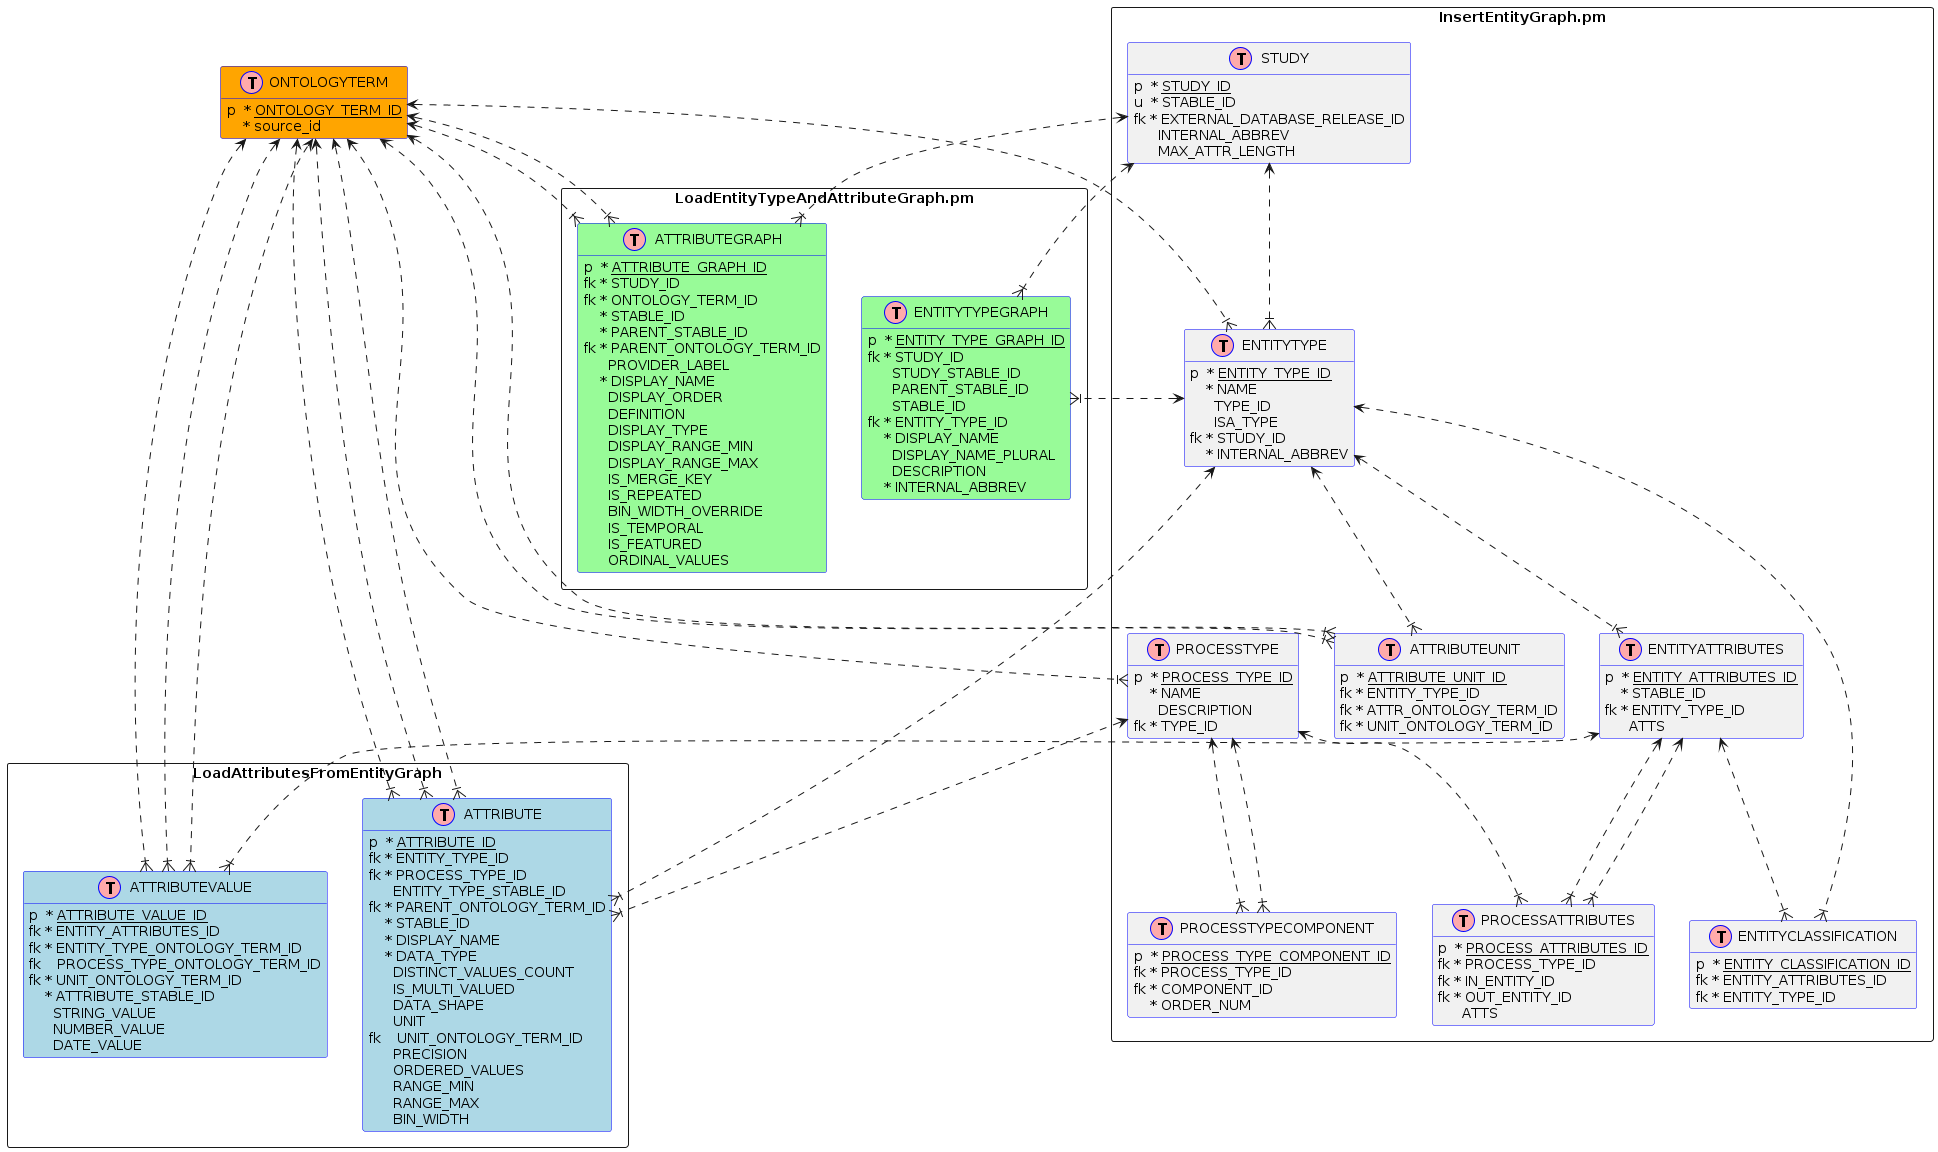

The diagram above was rendered by PlantUML. Its source (embedded in the PNG):
@startuml
  !define plugin4table(x) class x << (T,#FFAAAA) >> #orange;line:blue;
  !define plugin3table(x) class x << (T,#FFAAAA) >> #palegreen;line:blue;
  !define plugin2table(x) class x << (T,#FFAAAA) >> #lightblue;line:blue;
  !define plugin1table(x) class x << (T,#FFAAAA) >> #line:blue;
  !define primary_key(x) p <U+0020>* <u>x</u>
  !define foreign_key(x) fk * x
  !define foreign_key_nullable(x) fk <U+0020><U+0020> x
  !define unique(x) u <U+0020>* x
  !define unique_nullable(x) u <U+0020><U+0020> x
  !define field_nullable(x) <U+0020> <U+0020> <U+0020> x
  !define field(x) <U+0020> <U+0020> * x
  hide methods
  hide stereotypes

rectangle InsertEntityGraph.pm {
  plugin1table(STUDY) {
    primary_key(STUDY_ID)
    unique(STABLE_ID)
    foreign_key(EXTERNAL_DATABASE_RELEASE_ID)
    field_nullable(INTERNAL_ABBREV)
    field_nullable(MAX_ATTR_LENGTH)
  }

        plugin1table(ENTITYTYPE) {
    primary_key(ENTITY_TYPE_ID)
    field(NAME)
    field_nullable(TYPE_ID)
    field_nullable(ISA_TYPE)
    foreign_key(STUDY_ID)
    field(INTERNAL_ABBREV)
  }

  plugin1table(ENTITYCLASSIFICATION) {
    primary_key(ENTITY_CLASSIFICATION_ID)
    foreign_key(ENTITY_ATTRIBUTES_ID)
    foreign_key(ENTITY_TYPE_ID)
  }

  plugin1table(ENTITYATTRIBUTES) {
    primary_key(ENTITY_ATTRIBUTES_ID)
    field(STABLE_ID)
    foreign_key(ENTITY_TYPE_ID)
    field_nullable(ATTS)
  }

  plugin1table(ATTRIBUTEUNIT) {
    primary_key(ATTRIBUTE_UNIT_ID)
    foreign_key(ENTITY_TYPE_ID)
    foreign_key(ATTR_ONTOLOGY_TERM_ID)
    foreign_key(UNIT_ONTOLOGY_TERM_ID)
  }

  plugin1table(PROCESSATTRIBUTES) {
    primary_key(PROCESS_ATTRIBUTES_ID)
    foreign_key(PROCESS_TYPE_ID)
    foreign_key(IN_ENTITY_ID)
    foreign_key(OUT_ENTITY_ID)
    field_nullable(ATTS)
  }

  plugin1table(PROCESSTYPECOMPONENT) {
    primary_key(PROCESS_TYPE_COMPONENT_ID)
    foreign_key(PROCESS_TYPE_ID)
    foreign_key(COMPONENT_ID)
    field(ORDER_NUM)
  }

  plugin1table(PROCESSTYPE) {
    primary_key(PROCESS_TYPE_ID)
    field(NAME)
    field_nullable(DESCRIPTION)
    foreign_key(TYPE_ID)
  }


}

rectangle LoadEntityTypeAndAttributeGraph.pm {
    plugin3table(ATTRIBUTEGRAPH) {
    primary_key(ATTRIBUTE_GRAPH_ID)
    foreign_key(STUDY_ID)
    foreign_key(ONTOLOGY_TERM_ID)
    field(STABLE_ID)
    field(PARENT_STABLE_ID)
    foreign_key(PARENT_ONTOLOGY_TERM_ID)
    field_nullable(PROVIDER_LABEL)
    field(DISPLAY_NAME)
    field_nullable(DISPLAY_ORDER)
    field_nullable(DEFINITION)
    field_nullable(DISPLAY_TYPE)
    field_nullable(DISPLAY_RANGE_MIN)
    field_nullable(DISPLAY_RANGE_MAX)
    field_nullable(IS_MERGE_KEY)
    field_nullable(IS_REPEATED)
    field_nullable(BIN_WIDTH_OVERRIDE)
    field_nullable(IS_TEMPORAL)
    field_nullable(IS_FEATURED)
    field_nullable(ORDINAL_VALUES)
  }

  plugin3table(ENTITYTYPEGRAPH) {
    primary_key(ENTITY_TYPE_GRAPH_ID)
    foreign_key(STUDY_ID)
    field_nullable(STUDY_STABLE_ID)
    field_nullable(PARENT_STABLE_ID)
    foreign_key_NULLABLE(PARENT_ID)
    field_nullable(STABLE_ID)
    foreign_key(ENTITY_TYPE_ID)
    field(DISPLAY_NAME)
    field_nullable(DISPLAY_NAME_PLURAL)
    field_nullable(DESCRIPTION)
    field(INTERNAL_ABBREV)
  }
}


rectangle LoadAttributesFromEntityGraph {
  plugin2table(ATTRIBUTEVALUE) {
    primary_key(ATTRIBUTE_VALUE_ID)
    foreign_key(ENTITY_ATTRIBUTES_ID)
    foreign_key(ENTITY_TYPE_ONTOLOGY_TERM_ID)
    foreign_key_nullable(PROCESS_TYPE_ONTOLOGY_TERM_ID)
    foreign_key(UNIT_ONTOLOGY_TERM_ID)
    field(ATTRIBUTE_STABLE_ID)
    field_nullable(STRING_VALUE)
    field_nullable(NUMBER_VALUE)
    field_nullable(DATE_VALUE)
  }


  plugin2table(ATTRIBUTE) {
    primary_key(ATTRIBUTE_ID)
    foreign_key(ENTITY_TYPE_ID)
    foreign_key(PROCESS_TYPE_ID)
    field_nullable(ENTITY_TYPE_STABLE_ID)
    foreign_key_NULLABLE(ONTOLOGY_TERM_ID)
    foreign_key(PARENT_ONTOLOGY_TERM_ID)
    field(STABLE_ID)
    field(DISPLAY_NAME)
    field(DATA_TYPE)
    field_nullable(DISTINCT_VALUES_COUNT)
    field_nullable(IS_MULTI_VALUED)
    field_nullable(DATA_SHAPE)
    field_nullable(UNIT)
    foreign_key_nullable(UNIT_ONTOLOGY_TERM_ID)
    field_nullable(PRECISION)
    field_nullable(ORDERED_VALUES)
    field_nullable(RANGE_MIN)
    field_nullable(RANGE_MAX)
    field_nullable(BIN_WIDTH)
  }

}
  plugin4table(ONTOLOGYTERM) {
    primary_key(ONTOLOGY_TERM_ID)
    field(source_id)
  }

  STUDY <..|{ ENTITYTYPE
  ENTITYTYPE <..|{ ENTITYCLASSIFICATION
  ENTITYATTRIBUTES <.d.|{ ENTITYCLASSIFICATION
  ENTITYTYPE <..|{ ENTITYATTRIBUTES
  ENTITYTYPE <..|{ ATTRIBUTEUNIT
  ENTITYATTRIBUTES <..|{ PROCESSATTRIBUTES
  ENTITYATTRIBUTES <..|{ PROCESSATTRIBUTES
  PROCESSTYPE <.d.|{ PROCESSATTRIBUTES
  PROCESSTYPE <..|{ PROCESSTYPECOMPONENT
  PROCESSTYPE <..|{ PROCESSTYPECOMPONENT
  ONTOLOGYTERM <.d.|{ ENTITYTYPE
  ONTOLOGYTERM <..|{ PROCESSTYPE
  ONTOLOGYTERM <..|{ ATTRIBUTEUNIT
  ONTOLOGYTERM <..|{ ATTRIBUTEUNIT
  ENTITYTYPE <..|{ ATTRIBUTE
  PROCESSTYPE <..|{ ATTRIBUTE
  ONTOLOGYTERM <..|{ ATTRIBUTE
  ONTOLOGYTERM <..|{ ATTRIBUTE
  ONTOLOGYTERM <..|{ ATTRIBUTE
  ENTITYATTRIBUTES <..|{ ATTRIBUTEVALUE
  ONTOLOGYTERM <..|{ ATTRIBUTEVALUE
  ONTOLOGYTERM <..|{ ATTRIBUTEVALUE
  ONTOLOGYTERM <..|{ ATTRIBUTEVALUE
  STUDY <.r.|{ ENTITYTYPEGRAPH
  ENTITYTYPE <.r.|{ ENTITYTYPEGRAPH
  STUDY <..|{ ATTRIBUTEGRAPH
  ONTOLOGYTERM <.d.|{ ATTRIBUTEGRAPH
  ONTOLOGYTERM <.d.|{ ATTRIBUTEGRAPH
@enduml